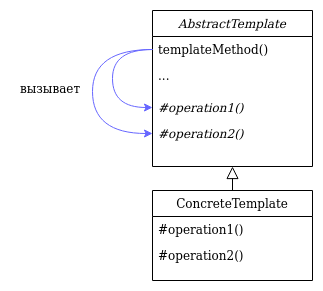

The diagram above was exported from draw.io. Its source (the exported page's mxGraphModel, read from the mxfile embedded in the PNG):
<mxGraphModel dx="1365" dy="770" grid="1" gridSize="10" guides="1" tooltips="1" connect="1" arrows="1" fold="1" page="1" pageScale="1" pageWidth="827" pageHeight="1169" math="0" shadow="0">
  <root>
    <mxCell id="WIyWlLk6GJQsqaUBKTNV-0" />
    <mxCell id="WIyWlLk6GJQsqaUBKTNV-1" parent="WIyWlLk6GJQsqaUBKTNV-0" />
    <mxCell id="zkfFHV4jXpPFQw0GAbJ--0" value="AbstractTemplate" style="swimlane;fontStyle=2;align=center;verticalAlign=top;childLayout=stackLayout;horizontal=1;startSize=26;horizontalStack=0;resizeParent=1;resizeLast=0;collapsible=1;marginBottom=0;rounded=0;shadow=0;strokeWidth=1;" parent="WIyWlLk6GJQsqaUBKTNV-1" vertex="1">
      <mxGeometry x="220" y="120" width="160" height="156" as="geometry">
        <mxRectangle x="230" y="140" width="160" height="26" as="alternateBounds" />
      </mxGeometry>
    </mxCell>
    <mxCell id="QtOiO0uSWq0Gx-FM06u0-3" style="edgeStyle=orthogonalEdgeStyle;curved=1;rounded=0;orthogonalLoop=1;jettySize=auto;html=1;entryX=0;entryY=0.5;entryDx=0;entryDy=0;strokeColor=#6666FF;" edge="1" parent="zkfFHV4jXpPFQw0GAbJ--0" source="zkfFHV4jXpPFQw0GAbJ--1" target="zkfFHV4jXpPFQw0GAbJ--2">
      <mxGeometry relative="1" as="geometry">
        <Array as="points">
          <mxPoint x="-60" y="39" />
          <mxPoint x="-60" y="123" />
        </Array>
      </mxGeometry>
    </mxCell>
    <mxCell id="zkfFHV4jXpPFQw0GAbJ--1" value="templateMethod()" style="text;align=left;verticalAlign=top;spacingLeft=4;spacingRight=4;overflow=hidden;rotatable=0;points=[[0,0.5],[1,0.5]];portConstraint=eastwest;" parent="zkfFHV4jXpPFQw0GAbJ--0" vertex="1">
      <mxGeometry y="26" width="160" height="26" as="geometry" />
    </mxCell>
    <mxCell id="zkfFHV4jXpPFQw0GAbJ--3" value="..." style="text;align=left;verticalAlign=top;spacingLeft=4;spacingRight=4;overflow=hidden;rotatable=0;points=[[0,0.5],[1,0.5]];portConstraint=eastwest;rounded=0;shadow=0;html=0;" parent="zkfFHV4jXpPFQw0GAbJ--0" vertex="1">
      <mxGeometry y="52" width="160" height="32" as="geometry" />
    </mxCell>
    <mxCell id="QtOiO0uSWq0Gx-FM06u0-0" value="#operation1()" style="text;align=left;verticalAlign=top;spacingLeft=4;spacingRight=4;overflow=hidden;rotatable=0;points=[[0,0.5],[1,0.5]];portConstraint=eastwest;rounded=0;shadow=0;html=0;fontStyle=2" vertex="1" parent="zkfFHV4jXpPFQw0GAbJ--0">
      <mxGeometry y="84" width="160" height="26" as="geometry" />
    </mxCell>
    <mxCell id="zkfFHV4jXpPFQw0GAbJ--2" value="#operation2()" style="text;align=left;verticalAlign=top;spacingLeft=4;spacingRight=4;overflow=hidden;rotatable=0;points=[[0,0.5],[1,0.5]];portConstraint=eastwest;rounded=0;shadow=0;html=0;fontStyle=2" parent="zkfFHV4jXpPFQw0GAbJ--0" vertex="1">
      <mxGeometry y="110" width="160" height="26" as="geometry" />
    </mxCell>
    <mxCell id="QtOiO0uSWq0Gx-FM06u0-1" style="edgeStyle=orthogonalEdgeStyle;rounded=0;orthogonalLoop=1;jettySize=auto;html=1;curved=1;exitX=0;exitY=0.5;exitDx=0;exitDy=0;entryX=0;entryY=0.5;entryDx=0;entryDy=0;strokeColor=#6666FF;" edge="1" parent="zkfFHV4jXpPFQw0GAbJ--0" source="zkfFHV4jXpPFQw0GAbJ--1" target="QtOiO0uSWq0Gx-FM06u0-0">
      <mxGeometry relative="1" as="geometry">
        <mxPoint x="160" y="97" as="targetPoint" />
        <Array as="points">
          <mxPoint x="-40" y="39" />
          <mxPoint x="-40" y="97" />
        </Array>
      </mxGeometry>
    </mxCell>
    <mxCell id="zkfFHV4jXpPFQw0GAbJ--6" value="ConcreteTemplate" style="swimlane;fontStyle=0;align=center;verticalAlign=top;childLayout=stackLayout;horizontal=1;startSize=26;horizontalStack=0;resizeParent=1;resizeLast=0;collapsible=1;marginBottom=0;rounded=0;shadow=0;strokeWidth=1;" parent="WIyWlLk6GJQsqaUBKTNV-1" vertex="1">
      <mxGeometry x="220" y="300" width="160" height="90" as="geometry">
        <mxRectangle x="130" y="380" width="160" height="26" as="alternateBounds" />
      </mxGeometry>
    </mxCell>
    <mxCell id="zkfFHV4jXpPFQw0GAbJ--7" value="#operation1()&#10;" style="text;align=left;verticalAlign=top;spacingLeft=4;spacingRight=4;overflow=hidden;rotatable=0;points=[[0,0.5],[1,0.5]];portConstraint=eastwest;" parent="zkfFHV4jXpPFQw0GAbJ--6" vertex="1">
      <mxGeometry y="26" width="160" height="26" as="geometry" />
    </mxCell>
    <mxCell id="zkfFHV4jXpPFQw0GAbJ--8" value="#operation2()" style="text;align=left;verticalAlign=top;spacingLeft=4;spacingRight=4;overflow=hidden;rotatable=0;points=[[0,0.5],[1,0.5]];portConstraint=eastwest;rounded=0;shadow=0;html=0;" parent="zkfFHV4jXpPFQw0GAbJ--6" vertex="1">
      <mxGeometry y="52" width="160" height="26" as="geometry" />
    </mxCell>
    <mxCell id="zkfFHV4jXpPFQw0GAbJ--12" value="" style="endArrow=block;endSize=10;endFill=0;shadow=0;strokeWidth=1;rounded=0;edgeStyle=elbowEdgeStyle;elbow=vertical;" parent="WIyWlLk6GJQsqaUBKTNV-1" source="zkfFHV4jXpPFQw0GAbJ--6" target="zkfFHV4jXpPFQw0GAbJ--0" edge="1">
      <mxGeometry width="160" relative="1" as="geometry">
        <mxPoint x="200" y="203" as="sourcePoint" />
        <mxPoint x="200" y="203" as="targetPoint" />
      </mxGeometry>
    </mxCell>
    <mxCell id="QtOiO0uSWq0Gx-FM06u0-4" value="вызывает" style="text;html=1;strokeColor=none;fillColor=none;align=center;verticalAlign=middle;whiteSpace=wrap;rounded=0;" vertex="1" parent="WIyWlLk6GJQsqaUBKTNV-1">
      <mxGeometry x="78" y="188" width="80" height="20" as="geometry" />
    </mxCell>
  </root>
</mxGraphModel>